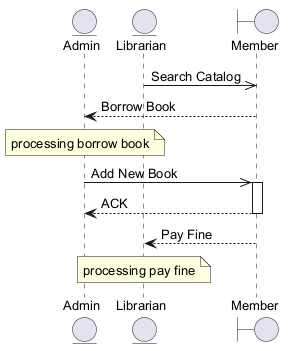

The diagram above was rendered by PlantUML. Its source (embedded in the PNG):
@startuml
skinparam backgroundColor #FFFFFF
skinparam classBackgroundColor #E8F4FA
skinparam classBorderColor #2C7DA0
skinparam defaultFontSize 13
entity "Admin" as A
entity "Librarian" as L
boundary "Member" as M
L ->> M : Search Catalog
M --> A : Borrow Book
note over A : processing borrow book
A ->> M : Add New Book
activate M
M --> A : ACK
deactivate M
M --> L : Pay Fine
note over L : processing pay fine
@enduml